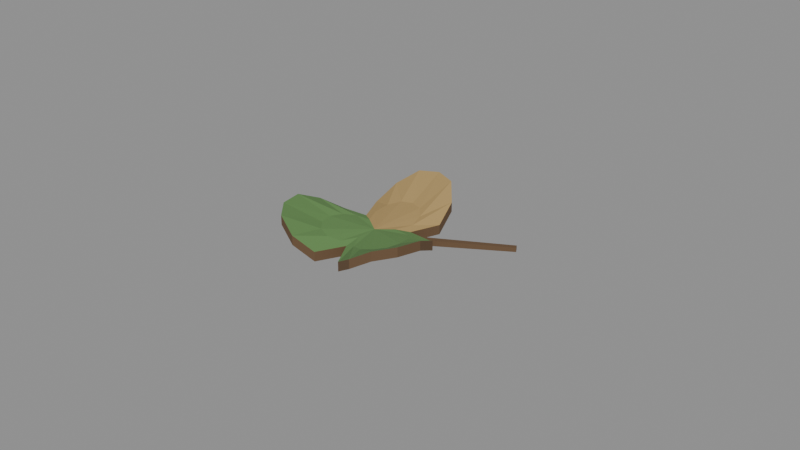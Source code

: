 # Source: clover_sprig.blend  (saved by Blender 4.0.36; exported with 4.5.12 LTS)
import bpy
from mathutils import Matrix  # noqa: F401  (used for matrix-valued properties, if any)

bpy.ops.wm.read_factory_settings(use_empty=True)
scene = bpy.context.scene
scene.name = 'Scene'

# ---- materials (node trees are filled in below, after node groups)
mat_prop_clover_sprig_leaf_green = bpy.data.materials.new('Prop_clover_sprig_leaf_green')
mat_prop_clover_sprig_leaf_green.use_transparent_shadow = False
mat_prop_clover_sprig_leaf_green.diffuse_color = (0.115, 0.24, 0.075, 1.0)
mat_prop_clover_sprig_leaf_dry = bpy.data.materials.new('Prop_clover_sprig_leaf_dry')
mat_prop_clover_sprig_leaf_dry.use_transparent_shadow = False
mat_prop_clover_sprig_leaf_dry.diffuse_color = (0.4, 0.27, 0.105, 1.0)
mat_prop_clover_sprig_wood_dark = bpy.data.materials.new('Prop_clover_sprig_wood_dark')
mat_prop_clover_sprig_wood_dark.use_transparent_shadow = False
mat_prop_clover_sprig_wood_dark.diffuse_color = (0.135, 0.078, 0.038, 1.0)

# ---- material node trees
mat_prop_clover_sprig_leaf_green.use_nodes = True; mat_prop_clover_sprig_leaf_green.node_tree.nodes.clear()
_N = mat_prop_clover_sprig_leaf_green.node_tree.nodes; _L = mat_prop_clover_sprig_leaf_green.node_tree.links
n0 = _N.new('ShaderNodeBsdfPrincipled'); n0.name = 'Principled BSDF'; n0.location = (10, 300)
n0.inputs[0].default_value = (0.115, 0.24, 0.075, 1.0)
n0.inputs[2].default_value = 0.85
n0.inputs[3].default_value = 1.45
n1 = _N.new('ShaderNodeOutputMaterial'); n1.name = 'Material Output'; n1.location = (300, 300)
_L.new(n0.outputs[0], n1.inputs[0])
n1.is_active_output = True
mat_prop_clover_sprig_leaf_dry.use_nodes = True; mat_prop_clover_sprig_leaf_dry.node_tree.nodes.clear()
_N = mat_prop_clover_sprig_leaf_dry.node_tree.nodes; _L = mat_prop_clover_sprig_leaf_dry.node_tree.links
n0 = _N.new('ShaderNodeBsdfPrincipled'); n0.name = 'Principled BSDF'; n0.location = (10, 300)
n0.inputs[0].default_value = (0.4, 0.27, 0.105, 1.0)
n0.inputs[2].default_value = 0.9
n0.inputs[3].default_value = 1.45
n1 = _N.new('ShaderNodeOutputMaterial'); n1.name = 'Material Output'; n1.location = (300, 300)
_L.new(n0.outputs[0], n1.inputs[0])
n1.is_active_output = True
mat_prop_clover_sprig_wood_dark.use_nodes = True; mat_prop_clover_sprig_wood_dark.node_tree.nodes.clear()
_N = mat_prop_clover_sprig_wood_dark.node_tree.nodes; _L = mat_prop_clover_sprig_wood_dark.node_tree.links
n0 = _N.new('ShaderNodeBsdfPrincipled'); n0.name = 'Principled BSDF'; n0.location = (10, 300)
n0.inputs[0].default_value = (0.135, 0.078, 0.038, 1.0)
n0.inputs[2].default_value = 0.75
n0.inputs[3].default_value = 1.45
n1 = _N.new('ShaderNodeOutputMaterial'); n1.name = 'Material Output'; n1.location = (300, 300)
_L.new(n0.outputs[0], n1.inputs[0])
n1.is_active_output = True

# ---- meshes
me_clover_sprig_mesh = bpy.data.meshes.new('clover_sprig_Mesh')
me_clover_sprig_mesh.from_pydata([(-0.00659, -0.003824, -0.002019), (-0.00659, -0.003824, -0.005658), (0.006023, -0.003824, -0.001023), (0.0001941, -0.001021, -0.005713), (0.01516, -0.003824, 0.001507), (-0.0007707, 0.0006505, -0.005713), (0.01516, -0.003824, -0.001585), (0.02929, 0.01771, -0.00404), (0.003247, -0.0005907, -0.001837), (0.03, 0.01648, -0.00404), (0.01037, 0.00175, -0.002565), (0.03, 0.01648, -0.005455), (0.02929, 0.01771, -0.005455), (0.01037, 0.00175, -0.005658), (-0.001553, -0.0002571, -0.001837), (0.002094, 0.002325, -0.002565), (0.002094, 0.002325, -0.005658), (0.0006115, 0.005009, -0.001837), (0.005827, 0.0114, -0.002565), (0.005827, 0.0114, -0.005658), (-0.0002835, 0.009573, -0.001023), (0.004283, 0.01927, 0.001507), (0.004283, 0.01927, -0.001585), (-0.002952, 0.01283, -0.0002914), (-0.0003176, 0.02489, 0.005164), (-0.0003176, 0.02489, 0.002071), (-0.00659, 0.01401, -0.0001816), (-0.00659, 0.02692, 0.005713), (-0.00659, 0.02692, 0.00262), (-0.01023, 0.01283, -0.0002914), (-0.01286, 0.02489, 0.005164), (-0.01286, 0.02489, 0.002071), (-0.0129, 0.009573, -0.001023), (-0.01746, 0.01927, 0.001507), (-0.01746, 0.01927, -0.001585), (-0.01379, 0.005009, -0.001837), (-0.01901, 0.0114, -0.002565), (-0.01901, 0.0114, -0.005658), (-0.01163, -0.0002571, -0.001837), (-0.01527, 0.002325, -0.002565), (-0.01527, 0.002325, -0.005658), (-0.01643, -0.0005907, -0.001837), (-0.02355, 0.00175, -0.002565), (-0.02355, 0.00175, -0.005658), (-0.0192, -0.003824, -0.001023), (-0.02834, -0.003824, 0.001507), (-0.02834, -0.003824, -0.001585), (-0.02017, -0.008285, -0.0002914), (-0.03, -0.01152, 0.005164), (-0.03, -0.01152, 0.002071), (-0.01918, -0.01274, -0.0001816), (-0.0283, -0.0192, 0.005713), (-0.0283, -0.0192, 0.00262), (-0.01653, -0.01601, -0.0002914), (-0.02373, -0.02484, 0.005164), (-0.02373, -0.02484, 0.002071), (-0.0129, -0.01722, -0.001023), (-0.01746, -0.02692, 0.001507), (-0.01746, -0.02692, -0.001585), (-0.009226, -0.01589, -0.001837), (-0.01114, -0.02463, -0.002565), (-0.01114, -0.02463, -0.005658), (-0.00659, -0.01096, -0.001837), (-0.00659, -0.01612, -0.002565), (-0.00659, -0.01612, -0.005658), (-0.003954, -0.01589, -0.001837), (-0.002045, -0.02463, -0.002565), (-0.002045, -0.02463, -0.005658), (-0.0002835, -0.01722, -0.001023), (0.004283, -0.02692, 0.001507), (0.004283, -0.02692, -0.001585), (0.003349, -0.01601, -0.0002914), (0.01055, -0.02484, 0.005164), (0.01055, -0.02484, 0.002071), (0.006002, -0.01274, -0.0001816), (0.01512, -0.0192, 0.005713), (0.01512, -0.0192, 0.00262), (0.006987, -0.008285, -0.0002914), (0.01682, -0.01152, 0.005164), (0.01682, -0.01152, 0.002071), (-0.0006259, 0.0003997, -0.005658), (0.0001941, -0.001021, -0.005658), (0.00549, 0.00209, -0.005658), (0.002172, 0.00232, -0.005658), (0.002172, 0.00232, -0.003808), (0.00549, 0.00209, -0.003829), (-0.0007707, 0.0006505, -0.005658), (0.001742, 0.002076, -0.005662)], [], [(0, 2, 8), (2, 10, 8), (13, 6, 1), (4, 13, 10), (0, 8, 14), (8, 15, 14), (13, 1, 81), (83, 87, 16), (85, 84, 15), (0, 14, 17), (14, 18, 17), (19, 87, 86), (15, 19, 18), (0, 17, 20), (17, 21, 20), (22, 19, 1), (18, 22, 21), (0, 20, 23), (20, 24, 23), (25, 22, 1), (21, 25, 24), (0, 23, 26), (23, 27, 26), (28, 25, 1), (24, 28, 27), (0, 26, 29), (26, 30, 29), (1, 31, 28), (27, 31, 30), (0, 29, 32), (29, 33, 32), (1, 34, 31), (30, 34, 33), (0, 32, 35), (32, 36, 35), (1, 37, 34), (33, 37, 36), (0, 35, 38), (35, 39, 38), (1, 40, 37), (36, 40, 39), (0, 38, 41), (38, 42, 41), (1, 43, 40), (39, 43, 42), (0, 41, 44), (41, 45, 44), (1, 46, 43), (42, 46, 45), (0, 44, 47), (44, 48, 47), (1, 49, 46), (45, 49, 48), (0, 47, 50), (47, 51, 50), (1, 52, 49), (48, 52, 51), (0, 50, 53), (50, 54, 53), (1, 55, 52), (51, 55, 54), (0, 53, 56), (53, 57, 56), (1, 58, 55), (54, 58, 57), (0, 56, 59), (56, 60, 59), (1, 61, 58), (57, 61, 60), (0, 59, 62), (59, 63, 62), (1, 64, 61), (60, 64, 63), (0, 62, 65), (62, 66, 65), (1, 67, 64), (63, 67, 66), (0, 65, 68), (65, 69, 68), (1, 70, 67), (66, 70, 69), (0, 68, 71), (68, 72, 71), (1, 73, 70), (69, 73, 72), (0, 71, 74), (71, 75, 74), (1, 76, 73), (72, 76, 75), (0, 74, 77), (74, 78, 77), (1, 79, 76), (75, 79, 78), (0, 77, 2), (77, 4, 2), (1, 6, 79), (78, 6, 4), (85, 7, 84), (82, 3, 11), (3, 12, 11), (12, 87, 83), (3, 81, 80), (7, 11, 12), (2, 4, 10), (4, 6, 13), (8, 10, 15), (1, 80, 81), (81, 82, 13), (83, 16, 84), (16, 15, 84), (10, 13, 85), (13, 82, 85), (10, 85, 15), (14, 15, 18), (86, 80, 1), (19, 16, 87), (86, 1, 19), (15, 16, 19), (17, 18, 21), (18, 19, 22), (20, 21, 24), (21, 22, 25), (23, 24, 27), (24, 25, 28), (26, 27, 30), (27, 28, 31), (29, 30, 33), (30, 31, 34), (32, 33, 36), (33, 34, 37), (35, 36, 39), (36, 37, 40), (38, 39, 42), (39, 40, 43), (41, 42, 45), (42, 43, 46), (44, 45, 48), (45, 46, 49), (47, 48, 51), (48, 49, 52), (50, 51, 54), (51, 52, 55), (53, 54, 57), (54, 55, 58), (56, 57, 60), (57, 58, 61), (59, 60, 63), (60, 61, 64), (62, 63, 66), (63, 64, 67), (65, 66, 69), (66, 67, 70), (68, 69, 72), (69, 70, 73), (71, 72, 75), (72, 73, 76), (74, 75, 78), (75, 76, 79), (77, 78, 4), (78, 79, 6), (85, 9, 7), (82, 81, 3), (11, 9, 82), (9, 85, 82), (3, 5, 12), (84, 7, 83), (7, 12, 83), (5, 86, 87), (86, 5, 80), (5, 3, 80), (7, 9, 11), (12, 5, 87)])
me_clover_sprig_mesh.polygons.foreach_set('material_index', [0, 0, 0, 2, 0, 0, 2, 2, 2, 1, 1, 2, 2, 1, 1, 1, 2, 1, 1, 1, 2, 1, 1, 1, 2, 1, 1, 1, 2, 1, 1, 1, 2, 1, 1, 1, 2, 1, 1, 1, 2, 0, 0, 0, 2, 0, 0, 0, 2, 0, 0, 0, 2, 0, 0, 0, 2, 0, 0, 0, 2, 0, 0, 0, 2, 0, 0, 0, 2, 0, 0, 0, 2, 0, 0, 0, 2, 0, 0, 0, 2, 0, 0, 0, 2, 0, 0, 0, 2, 0, 0, 0, 2, 0, 0, 0, 2, 2, 2, 2, 2, 2, 2, 0, 2, 0, 2, 2, 2, 2, 2, 2, 2, 1, 2, 2, 2, 2, 1, 2, 1, 2, 1, 2, 1, 2, 1, 2, 1, 2, 1, 2, 0, 2, 0, 2, 0, 2, 0, 2, 0, 2, 0, 2, 0, 2, 0, 2, 0, 2, 0, 2, 0, 2, 0, 2, 0, 2, 0, 2, 2, 2, 2, 2, 2, 2, 2, 2, 2, 2, 2, 2])
me_clover_sprig_mesh.materials.append(mat_prop_clover_sprig_leaf_green)
me_clover_sprig_mesh.materials.append(mat_prop_clover_sprig_leaf_dry)
me_clover_sprig_mesh.materials.append(mat_prop_clover_sprig_wood_dark)
me_clover_sprig_mesh.update()

# ---- objects
ob_clover_sprig = bpy.data.objects.new('clover_sprig', me_clover_sprig_mesh)

# ---- transforms, parenting, visibility, modifiers, constraints
ob_clover_sprig.location = (0.0, 0.0, 0.0)

# ---- collection membership
scene.collection.objects.link(ob_clover_sprig)

# ---- scene / render settings (as saved in the file)
scene.frame_start = 1; scene.frame_end = 250; scene.frame_set(1)
scene.render.engine = 'BLENDER_EEVEE_NEXT'
scene.cycles.sampling_pattern = 'TABULATED_SOBOL'
bpy.context.view_layer.update()

# ---- added for rendering (the .blend has no active camera and no usable light): camera, sun + grey world if the file has none
cam_auto = bpy.data.cameras.new('AutoCamera')
cam_auto.lens = 50.0
cam_auto.sensor_width = 36.0
cam_auto.clip_end = 1000.0
ob_auto_camera = bpy.data.objects.new('AutoCamera', cam_auto)
scene.collection.objects.link(ob_auto_camera)
ob_auto_camera.location = (0.185045, -0.222054, 0.148036)
ob_auto_camera.rotation_euler = (1.09748, -7.21219e-08, 0.694738)
scene.camera = ob_auto_camera
light_auto_sun = bpy.data.lights.new('AutoSun', 'SUN')
light_auto_sun.energy = 3.0
light_auto_sun.angle = 0.0523599
ob_auto_sun = bpy.data.objects.new('AutoSun', light_auto_sun)
scene.collection.objects.link(ob_auto_sun)
ob_auto_sun.rotation_euler = (0.872665, 0.174533, 0.523599)
if scene.world is None:
    world_auto = bpy.data.worlds.new('AutoWorld')
    world_auto.color = (0.3, 0.3, 0.3)
    scene.world = world_auto
bpy.context.view_layer.update()
